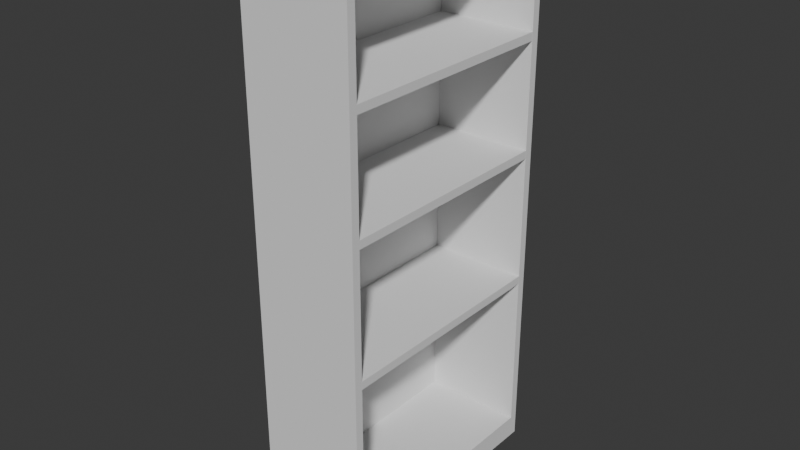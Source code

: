 # Source: Estanteria_negra.blend  (saved by Blender 4.4.32; exported with 4.5.12 LTS)
import bpy
from mathutils import Matrix  # noqa: F401  (used for matrix-valued properties, if any)

bpy.ops.wm.read_factory_settings(use_empty=True)
scene = bpy.context.scene
scene.name = 'Scene'

# ---- collections
col_collection = bpy.data.collections.new('Collection'); scene.collection.children.link(col_collection)

# ---- world
world_world = bpy.data.worlds.new('World'); scene.world = world_world
world_world.use_nodes = True; world_world.node_tree.nodes.clear()
_N = world_world.node_tree.nodes; _L = world_world.node_tree.links
n0 = _N.new('ShaderNodeOutputWorld'); n0.name = 'World Output'; n0.location = (300, 300)
n1 = _N.new('ShaderNodeBackground'); n1.name = 'Background'; n1.location = (10, 300)
n1.inputs[0].default_value = (0.05088, 0.05088, 0.05088, 1.0)
_L.new(n1.outputs[0], n0.inputs[0])
n0.is_active_output = True
world_world.color = (0.05088, 0.05088, 0.05088)
world_world.sun_shadow_jitter_overblur = 0.0

# ---- meshes
me_plane = bpy.data.meshes.new('Plane')
me_plane.from_pydata([(-1.0, -1.0, 0.0), (1.0, -1.0, 0.0), (-1.0, 1.0, 0.0), (1.0, 1.0, 0.0), (-1.0, 1.0, 0.03), (-1.0, -1.0, 0.03), (1.0, -1.0, 0.03), (1.0, 1.0, 0.03)], [], [(0, 2, 3, 1), (5, 6, 7, 4), (1, 3, 7, 6), (2, 0, 5, 4), (3, 2, 4, 7), (0, 1, 6, 5)])
_uv = me_plane.uv_layers.new(name='UVMap')
_uv.uv.foreach_set('vector', [0.0, 0.0, 0.0, 1.0, 1.0, 1.0, 1.0, 0.0, 0.0, 0.0, 1.0, 0.0, 1.0, 1.0, 0.0, 1.0, 1.0, 0.0, 1.0, 1.0, 1.0, 1.0, 1.0, 0.0, 0.0, 1.0, 0.0, 0.0, 0.0, 0.0, 0.0, 1.0, 1.0, 1.0, 0.0, 1.0, 0.0, 1.0, 1.0, 1.0, 0.0, 0.0, 1.0, 0.0, 1.0, 0.0, 0.0, 0.0])
me_plane.update()
me_plane_001 = bpy.data.meshes.new('Plane.001')
me_plane_001.from_pydata([(-1.0, -1.0, 0.0), (1.0, -1.0, 0.0), (-1.0, 1.0, 0.0), (1.0, 1.0, 0.0), (-1.0, 1.0, 0.03), (-1.0, -1.0, 0.03), (1.0, -1.0, 0.03), (1.0, 1.0, 0.03), (-1.0, -1.0, -0.87), (1.0, -1.0, -0.87), (-1.0, 1.0, -0.87), (1.0, 1.0, -0.87), (-1.0, 1.0, -0.84), (-1.0, -1.0, -0.84), (1.0, -1.0, -0.84), (1.0, 1.0, -0.84)], [], [(0, 2, 3, 1), (5, 6, 7, 4), (1, 3, 7, 6), (2, 0, 5, 4), (3, 2, 4, 7), (0, 1, 6, 5), (8, 10, 11, 9), (13, 14, 15, 12), (9, 11, 15, 14), (10, 8, 13, 12), (11, 10, 12, 15), (8, 9, 14, 13)])
_uv = me_plane_001.uv_layers.new(name='UVMap')
_uv.uv.foreach_set('vector', [0.0, 0.0, 0.0, 1.0, 1.0, 1.0, 1.0, 0.0, 0.0, 0.0, 1.0, 0.0, 1.0, 1.0, 0.0, 1.0, 1.0, 0.0, 1.0, 1.0, 1.0, 1.0, 1.0, 0.0, 0.0, 1.0, 0.0, 0.0, 0.0, 0.0, 0.0, 1.0, 1.0, 1.0, 0.0, 1.0, 0.0, 1.0, 1.0, 1.0, 0.0, 0.0, 1.0, 0.0, 1.0, 0.0, 0.0, 0.0, 0.0, 0.0, 0.0, 1.0, 1.0, 1.0, 1.0, 0.0, 0.0, 0.0, 1.0, 0.0, 1.0, 1.0, 0.0, 1.0, 1.0, 0.0, 1.0, 1.0, 1.0, 1.0, 1.0, 0.0, 0.0, 1.0, 0.0, 0.0, 0.0, 0.0, 0.0, 1.0, 1.0, 1.0, 0.0, 1.0, 0.0, 1.0, 1.0, 1.0, 0.0, 0.0, 1.0, 0.0, 1.0, 0.0, 0.0, 0.0])
me_plane_001.update()
me_plane_002 = bpy.data.meshes.new('Plane.002')
me_plane_002.from_pydata([(-1.519, -0.9333, -1.005), (0.4806, -0.9333, -1.005), (-1.519, 0.9333, -1.005), (0.4806, 0.9333, -1.005), (-1.519, 0.9333, -0.9228), (-1.519, -0.9333, -0.9228), (0.4806, -0.9333, -0.9228), (0.4806, 0.9333, -0.9228), (-1.519, -0.9333, 0.975), (0.4806, -0.9333, 0.975), (-1.519, 0.9333, 0.975), (0.4806, 0.9333, 0.975), (-1.519, 0.9333, 1.005), (-1.519, -0.9333, 1.005), (0.4806, -0.9333, 1.005), (0.4806, 0.9333, 1.005), (-1.519, -0.9333, 0.5615), (0.4806, -0.9333, 0.5615), (-1.519, 0.9333, 0.5615), (0.4806, 0.9333, 0.5615), (-1.519, 0.9333, 0.5915), (-1.519, -0.9333, 0.5915), (0.4806, -0.9333, 0.5915), (0.4806, 0.9333, 0.5915), (-1.519, -0.9333, 0.1506), (0.4806, -0.9333, 0.1506), (-1.519, 0.9333, 0.1506), (0.4806, 0.9333, 0.1506), (-1.519, 0.9333, 0.1806), (-1.519, -0.9333, 0.1806), (0.4806, -0.9333, 0.1806), (0.4806, 0.9333, 0.1806), (-1.519, -0.9333, -0.3343), (0.4806, -0.9333, -0.3343), (-1.519, 0.9333, -0.3343), (0.4806, 0.9333, -0.3343), (-1.519, 0.9333, -0.3043), (-1.519, -0.9333, -0.3043), (0.4806, -0.9333, -0.3043), (0.4806, 0.9333, -0.3043)], [], [(0, 2, 3, 1), (5, 6, 7, 4), (1, 3, 7, 6), (2, 0, 5, 4), (3, 2, 4, 7), (0, 1, 6, 5), (8, 10, 11, 9), (13, 14, 15, 12), (9, 11, 15, 14), (10, 8, 13, 12), (11, 10, 12, 15), (8, 9, 14, 13), (16, 18, 19, 17), (21, 22, 23, 20), (17, 19, 23, 22), (18, 16, 21, 20), (19, 18, 20, 23), (16, 17, 22, 21), (24, 26, 27, 25), (29, 30, 31, 28), (25, 27, 31, 30), (26, 24, 29, 28), (27, 26, 28, 31), (24, 25, 30, 29), (32, 34, 35, 33), (37, 38, 39, 36), (33, 35, 39, 38), (34, 32, 37, 36), (35, 34, 36, 39), (32, 33, 38, 37)])
_uv = me_plane_002.uv_layers.new(name='UVMap')
_uv.uv.foreach_set('vector', [0.0, 0.0, 0.0, 1.0, 1.0, 1.0, 1.0, 0.0, 0.0, 0.0, 1.0, 0.0, 1.0, 1.0, 0.0, 1.0, 1.0, 0.0, 1.0, 1.0, 1.0, 1.0, 1.0, 0.0, 0.0, 1.0, 0.0, 0.0, 0.0, 0.0, 0.0, 1.0, 1.0, 1.0, 0.0, 1.0, 0.0, 1.0, 1.0, 1.0, 0.0, 0.0, 1.0, 0.0, 1.0, 0.0, 0.0, 0.0, 0.0, 0.0, 0.0, 1.0, 1.0, 1.0, 1.0, 0.0, 0.0, 0.0, 1.0, 0.0, 1.0, 1.0, 0.0, 1.0, 1.0, 0.0, 1.0, 1.0, 1.0, 1.0, 1.0, 0.0, 0.0, 1.0, 0.0, 0.0, 0.0, 0.0, 0.0, 1.0, 1.0, 1.0, 0.0, 1.0, 0.0, 1.0, 1.0, 1.0, 0.0, 0.0, 1.0, 0.0, 1.0, 0.0, 0.0, 0.0, 0.0, 0.0, 0.0, 1.0, 1.0, 1.0, 1.0, 0.0, 0.0, 0.0, 1.0, 0.0, 1.0, 1.0, 0.0, 1.0, 1.0, 0.0, 1.0, 1.0, 1.0, 1.0, 1.0, 0.0, 0.0, 1.0, 0.0, 0.0, 0.0, 0.0, 0.0, 1.0, 1.0, 1.0, 0.0, 1.0, 0.0, 1.0, 1.0, 1.0, 0.0, 0.0, 1.0, 0.0, 1.0, 0.0, 0.0, 0.0, 0.0, 0.0, 0.0, 1.0, 1.0, 1.0, 1.0, 0.0, 0.0, 0.0, 1.0, 0.0, 1.0, 1.0, 0.0, 1.0, 1.0, 0.0, 1.0, 1.0, 1.0, 1.0, 1.0, 0.0, 0.0, 1.0, 0.0, 0.0, 0.0, 0.0, 0.0, 1.0, 1.0, 1.0, 0.0, 1.0, 0.0, 1.0, 1.0, 1.0, 0.0, 0.0, 1.0, 0.0, 1.0, 0.0, 0.0, 0.0, 0.0, 0.0, 0.0, 1.0, 1.0, 1.0, 1.0, 0.0, 0.0, 0.0, 1.0, 0.0, 1.0, 1.0, 0.0, 1.0, 1.0, 0.0, 1.0, 1.0, 1.0, 1.0, 1.0, 0.0, 0.0, 1.0, 0.0, 0.0, 0.0, 0.0, 0.0, 1.0, 1.0, 1.0, 0.0, 1.0, 0.0, 1.0, 1.0, 1.0, 0.0, 0.0, 1.0, 0.0, 1.0, 0.0, 0.0, 0.0])
me_plane_002.update()

# ---- objects
ob_respaldar = bpy.data.objects.new('Respaldar', me_plane)
ob_laterales = bpy.data.objects.new('Laterales', me_plane_001)
ob_repisas = bpy.data.objects.new('Repisas', me_plane_002)

# ---- transforms, parenting, visibility, modifiers, constraints
ob_respaldar.location = (0.0, 0.0, 1.003)
ob_respaldar.rotation_euler = (0.0, 1.571, 0.0)
ob_respaldar.scale = (1.005, 0.45, 1.0)
ob_laterales.location = (0.215, -0.42, 1.003)
ob_laterales.rotation_euler = (1.571, 1.571, 0.0)
ob_laterales.scale = (1.005, 0.185, 1.0)
ob_repisas.location = (0.3111, 0.0, 1.003)
ob_repisas.scale = (0.185, 0.45, 1.0)

# ---- collection membership
col_collection.objects.link(ob_respaldar)
col_collection.objects.link(ob_laterales)
col_collection.objects.link(ob_repisas)

# ---- scene / render settings (as saved in the file)
scene.frame_start = 1; scene.frame_end = 250; scene.frame_set(1)
scene.render.engine = 'BLENDER_EEVEE_NEXT'
bpy.context.view_layer.update()

# ---- added for rendering (the .blend has no active camera and no usable light): camera, sun
cam_auto = bpy.data.cameras.new('AutoCamera')
cam_auto.lens = 50.0
cam_auto.sensor_width = 36.0
cam_auto.clip_end = 1000.0
ob_auto_camera = bpy.data.objects.new('AutoCamera', cam_auto)
scene.collection.objects.link(ob_auto_camera)
ob_auto_camera.location = (2.27095, -2.48514, 2.65973)
ob_auto_camera.rotation_euler = (1.09748, -7.21219e-08, 0.694738)
scene.camera = ob_auto_camera
light_auto_sun = bpy.data.lights.new('AutoSun', 'SUN')
light_auto_sun.energy = 3.0
light_auto_sun.angle = 0.0523599
ob_auto_sun = bpy.data.objects.new('AutoSun', light_auto_sun)
scene.collection.objects.link(ob_auto_sun)
ob_auto_sun.rotation_euler = (0.872665, 0.174533, 0.523599)
bpy.context.view_layer.update()
